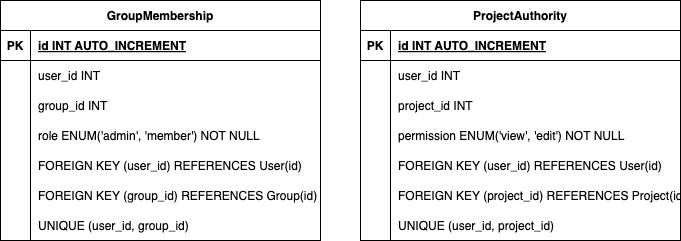

The diagram above was exported from draw.io. Its source (the exported page's mxGraphModel, read from the mxfile embedded in the PNG):
<mxGraphModel dx="1710" dy="2252" grid="1" gridSize="10" guides="1" tooltips="1" connect="1" arrows="1" fold="1" page="1" pageScale="1" pageWidth="827" pageHeight="1169" math="0" shadow="0">
  <root>
    <mxCell id="0" />
    <mxCell id="1" parent="0" />
    <mxCell id="2" value="GroupMembership" style="shape=table;startSize=30;container=1;collapsible=1;childLayout=tableLayout;fixedRows=1;rowLines=0;fontStyle=1;align=center;resizeLast=1;" vertex="1" parent="1">
      <mxGeometry x="2170" y="210" width="320" height="240" as="geometry" />
    </mxCell>
    <mxCell id="3" value="" style="shape=tableRow;horizontal=0;startSize=0;swimlaneHead=0;swimlaneBody=0;fillColor=none;collapsible=0;dropTarget=0;points=[[0,0.5],[1,0.5]];portConstraint=eastwest;strokeColor=inherit;top=0;left=0;right=0;bottom=1;" vertex="1" parent="2">
      <mxGeometry y="30" width="320" height="30" as="geometry" />
    </mxCell>
    <mxCell id="4" value="PK" style="shape=partialRectangle;overflow=hidden;connectable=0;fillColor=none;strokeColor=inherit;top=0;left=0;bottom=0;right=0;fontStyle=1;" vertex="1" parent="3">
      <mxGeometry width="30" height="30" as="geometry">
        <mxRectangle width="30" height="30" as="alternateBounds" />
      </mxGeometry>
    </mxCell>
    <mxCell id="5" value="id INT  AUTO_INCREMENT" style="shape=partialRectangle;overflow=hidden;connectable=0;fillColor=none;align=left;strokeColor=inherit;top=0;left=0;bottom=0;right=0;spacingLeft=6;fontStyle=5;" vertex="1" parent="3">
      <mxGeometry x="30" width="290" height="30" as="geometry">
        <mxRectangle width="290" height="30" as="alternateBounds" />
      </mxGeometry>
    </mxCell>
    <mxCell id="6" value="" style="shape=tableRow;horizontal=0;startSize=0;swimlaneHead=0;swimlaneBody=0;fillColor=none;collapsible=0;dropTarget=0;points=[[0,0.5],[1,0.5]];portConstraint=eastwest;strokeColor=inherit;top=0;left=0;right=0;bottom=0;" vertex="1" parent="2">
      <mxGeometry y="60" width="320" height="30" as="geometry" />
    </mxCell>
    <mxCell id="7" value="" style="shape=partialRectangle;overflow=hidden;connectable=0;fillColor=none;strokeColor=inherit;top=0;left=0;bottom=0;right=0;" vertex="1" parent="6">
      <mxGeometry width="30" height="30" as="geometry">
        <mxRectangle width="30" height="30" as="alternateBounds" />
      </mxGeometry>
    </mxCell>
    <mxCell id="8" value="user_id INT" style="shape=partialRectangle;overflow=hidden;connectable=0;fillColor=none;align=left;strokeColor=inherit;top=0;left=0;bottom=0;right=0;spacingLeft=6;" vertex="1" parent="6">
      <mxGeometry x="30" width="290" height="30" as="geometry">
        <mxRectangle width="290" height="30" as="alternateBounds" />
      </mxGeometry>
    </mxCell>
    <mxCell id="9" value="" style="shape=tableRow;horizontal=0;startSize=0;swimlaneHead=0;swimlaneBody=0;fillColor=none;collapsible=0;dropTarget=0;points=[[0,0.5],[1,0.5]];portConstraint=eastwest;strokeColor=inherit;top=0;left=0;right=0;bottom=0;" vertex="1" parent="2">
      <mxGeometry y="90" width="320" height="30" as="geometry" />
    </mxCell>
    <mxCell id="10" value="" style="shape=partialRectangle;overflow=hidden;connectable=0;fillColor=none;strokeColor=inherit;top=0;left=0;bottom=0;right=0;" vertex="1" parent="9">
      <mxGeometry width="30" height="30" as="geometry">
        <mxRectangle width="30" height="30" as="alternateBounds" />
      </mxGeometry>
    </mxCell>
    <mxCell id="11" value="group_id INT" style="shape=partialRectangle;overflow=hidden;connectable=0;fillColor=none;align=left;strokeColor=inherit;top=0;left=0;bottom=0;right=0;spacingLeft=6;" vertex="1" parent="9">
      <mxGeometry x="30" width="290" height="30" as="geometry">
        <mxRectangle width="290" height="30" as="alternateBounds" />
      </mxGeometry>
    </mxCell>
    <mxCell id="12" value="" style="shape=tableRow;horizontal=0;startSize=0;swimlaneHead=0;swimlaneBody=0;fillColor=none;collapsible=0;dropTarget=0;points=[[0,0.5],[1,0.5]];portConstraint=eastwest;strokeColor=inherit;top=0;left=0;right=0;bottom=0;" vertex="1" parent="2">
      <mxGeometry y="120" width="320" height="30" as="geometry" />
    </mxCell>
    <mxCell id="13" value="" style="shape=partialRectangle;overflow=hidden;connectable=0;fillColor=none;strokeColor=inherit;top=0;left=0;bottom=0;right=0;" vertex="1" parent="12">
      <mxGeometry width="30" height="30" as="geometry">
        <mxRectangle width="30" height="30" as="alternateBounds" />
      </mxGeometry>
    </mxCell>
    <mxCell id="14" value="role ENUM('admin', 'member') NOT NULL" style="shape=partialRectangle;overflow=hidden;connectable=0;fillColor=none;align=left;strokeColor=inherit;top=0;left=0;bottom=0;right=0;spacingLeft=6;" vertex="1" parent="12">
      <mxGeometry x="30" width="290" height="30" as="geometry">
        <mxRectangle width="290" height="30" as="alternateBounds" />
      </mxGeometry>
    </mxCell>
    <mxCell id="15" value="" style="shape=tableRow;horizontal=0;startSize=0;swimlaneHead=0;swimlaneBody=0;fillColor=none;collapsible=0;dropTarget=0;points=[[0,0.5],[1,0.5]];portConstraint=eastwest;strokeColor=inherit;top=0;left=0;right=0;bottom=0;" vertex="1" parent="2">
      <mxGeometry y="150" width="320" height="30" as="geometry" />
    </mxCell>
    <mxCell id="16" value="" style="shape=partialRectangle;overflow=hidden;connectable=0;fillColor=none;strokeColor=inherit;top=0;left=0;bottom=0;right=0;" vertex="1" parent="15">
      <mxGeometry width="30" height="30" as="geometry">
        <mxRectangle width="30" height="30" as="alternateBounds" />
      </mxGeometry>
    </mxCell>
    <mxCell id="17" value="FOREIGN KEY (user_id) REFERENCES User(id)" style="shape=partialRectangle;overflow=hidden;connectable=0;fillColor=none;align=left;strokeColor=inherit;top=0;left=0;bottom=0;right=0;spacingLeft=6;" vertex="1" parent="15">
      <mxGeometry x="30" width="290" height="30" as="geometry">
        <mxRectangle width="290" height="30" as="alternateBounds" />
      </mxGeometry>
    </mxCell>
    <mxCell id="18" value="" style="shape=tableRow;horizontal=0;startSize=0;swimlaneHead=0;swimlaneBody=0;fillColor=none;collapsible=0;dropTarget=0;points=[[0,0.5],[1,0.5]];portConstraint=eastwest;strokeColor=inherit;top=0;left=0;right=0;bottom=0;" vertex="1" parent="2">
      <mxGeometry y="180" width="320" height="30" as="geometry" />
    </mxCell>
    <mxCell id="19" value="" style="shape=partialRectangle;overflow=hidden;connectable=0;fillColor=none;strokeColor=inherit;top=0;left=0;bottom=0;right=0;" vertex="1" parent="18">
      <mxGeometry width="30" height="30" as="geometry">
        <mxRectangle width="30" height="30" as="alternateBounds" />
      </mxGeometry>
    </mxCell>
    <mxCell id="20" value="FOREIGN KEY (group_id) REFERENCES Group(id)" style="shape=partialRectangle;overflow=hidden;connectable=0;fillColor=none;align=left;strokeColor=inherit;top=0;left=0;bottom=0;right=0;spacingLeft=6;" vertex="1" parent="18">
      <mxGeometry x="30" width="290" height="30" as="geometry">
        <mxRectangle width="290" height="30" as="alternateBounds" />
      </mxGeometry>
    </mxCell>
    <mxCell id="21" value="" style="shape=tableRow;horizontal=0;startSize=0;swimlaneHead=0;swimlaneBody=0;fillColor=none;collapsible=0;dropTarget=0;points=[[0,0.5],[1,0.5]];portConstraint=eastwest;strokeColor=inherit;top=0;left=0;right=0;bottom=0;" vertex="1" parent="2">
      <mxGeometry y="210" width="320" height="30" as="geometry" />
    </mxCell>
    <mxCell id="22" value="" style="shape=partialRectangle;overflow=hidden;connectable=0;fillColor=none;strokeColor=inherit;top=0;left=0;bottom=0;right=0;" vertex="1" parent="21">
      <mxGeometry width="30" height="30" as="geometry">
        <mxRectangle width="30" height="30" as="alternateBounds" />
      </mxGeometry>
    </mxCell>
    <mxCell id="23" value="UNIQUE (user_id, group_id)" style="shape=partialRectangle;overflow=hidden;connectable=0;fillColor=none;align=left;strokeColor=inherit;top=0;left=0;bottom=0;right=0;spacingLeft=6;" vertex="1" parent="21">
      <mxGeometry x="30" width="290" height="30" as="geometry">
        <mxRectangle width="290" height="30" as="alternateBounds" />
      </mxGeometry>
    </mxCell>
    <mxCell id="24" value="ProjectAuthority" style="shape=table;startSize=30;container=1;collapsible=1;childLayout=tableLayout;fixedRows=1;rowLines=0;fontStyle=1;align=center;resizeLast=1;" vertex="1" parent="1">
      <mxGeometry x="2530" y="210" width="320" height="240" as="geometry" />
    </mxCell>
    <mxCell id="25" value="" style="shape=tableRow;horizontal=0;startSize=0;swimlaneHead=0;swimlaneBody=0;fillColor=none;collapsible=0;dropTarget=0;points=[[0,0.5],[1,0.5]];portConstraint=eastwest;strokeColor=inherit;top=0;left=0;right=0;bottom=1;" vertex="1" parent="24">
      <mxGeometry y="30" width="320" height="30" as="geometry" />
    </mxCell>
    <mxCell id="26" value="PK" style="shape=partialRectangle;overflow=hidden;connectable=0;fillColor=none;strokeColor=inherit;top=0;left=0;bottom=0;right=0;fontStyle=1;" vertex="1" parent="25">
      <mxGeometry width="30" height="30" as="geometry">
        <mxRectangle width="30" height="30" as="alternateBounds" />
      </mxGeometry>
    </mxCell>
    <mxCell id="27" value="id INT  AUTO_INCREMENT" style="shape=partialRectangle;overflow=hidden;connectable=0;fillColor=none;align=left;strokeColor=inherit;top=0;left=0;bottom=0;right=0;spacingLeft=6;fontStyle=5;" vertex="1" parent="25">
      <mxGeometry x="30" width="290" height="30" as="geometry">
        <mxRectangle width="290" height="30" as="alternateBounds" />
      </mxGeometry>
    </mxCell>
    <mxCell id="28" value="" style="shape=tableRow;horizontal=0;startSize=0;swimlaneHead=0;swimlaneBody=0;fillColor=none;collapsible=0;dropTarget=0;points=[[0,0.5],[1,0.5]];portConstraint=eastwest;strokeColor=inherit;top=0;left=0;right=0;bottom=0;" vertex="1" parent="24">
      <mxGeometry y="60" width="320" height="30" as="geometry" />
    </mxCell>
    <mxCell id="29" value="" style="shape=partialRectangle;overflow=hidden;connectable=0;fillColor=none;strokeColor=inherit;top=0;left=0;bottom=0;right=0;" vertex="1" parent="28">
      <mxGeometry width="30" height="30" as="geometry">
        <mxRectangle width="30" height="30" as="alternateBounds" />
      </mxGeometry>
    </mxCell>
    <mxCell id="30" value="user_id INT" style="shape=partialRectangle;overflow=hidden;connectable=0;fillColor=none;align=left;strokeColor=inherit;top=0;left=0;bottom=0;right=0;spacingLeft=6;" vertex="1" parent="28">
      <mxGeometry x="30" width="290" height="30" as="geometry">
        <mxRectangle width="290" height="30" as="alternateBounds" />
      </mxGeometry>
    </mxCell>
    <mxCell id="31" value="" style="shape=tableRow;horizontal=0;startSize=0;swimlaneHead=0;swimlaneBody=0;fillColor=none;collapsible=0;dropTarget=0;points=[[0,0.5],[1,0.5]];portConstraint=eastwest;strokeColor=inherit;top=0;left=0;right=0;bottom=0;" vertex="1" parent="24">
      <mxGeometry y="90" width="320" height="30" as="geometry" />
    </mxCell>
    <mxCell id="32" value="" style="shape=partialRectangle;overflow=hidden;connectable=0;fillColor=none;strokeColor=inherit;top=0;left=0;bottom=0;right=0;" vertex="1" parent="31">
      <mxGeometry width="30" height="30" as="geometry">
        <mxRectangle width="30" height="30" as="alternateBounds" />
      </mxGeometry>
    </mxCell>
    <mxCell id="33" value="project_id INT" style="shape=partialRectangle;overflow=hidden;connectable=0;fillColor=none;align=left;strokeColor=inherit;top=0;left=0;bottom=0;right=0;spacingLeft=6;" vertex="1" parent="31">
      <mxGeometry x="30" width="290" height="30" as="geometry">
        <mxRectangle width="290" height="30" as="alternateBounds" />
      </mxGeometry>
    </mxCell>
    <mxCell id="34" value="" style="shape=tableRow;horizontal=0;startSize=0;swimlaneHead=0;swimlaneBody=0;fillColor=none;collapsible=0;dropTarget=0;points=[[0,0.5],[1,0.5]];portConstraint=eastwest;strokeColor=inherit;top=0;left=0;right=0;bottom=0;" vertex="1" parent="24">
      <mxGeometry y="120" width="320" height="30" as="geometry" />
    </mxCell>
    <mxCell id="35" value="" style="shape=partialRectangle;overflow=hidden;connectable=0;fillColor=none;strokeColor=inherit;top=0;left=0;bottom=0;right=0;" vertex="1" parent="34">
      <mxGeometry width="30" height="30" as="geometry">
        <mxRectangle width="30" height="30" as="alternateBounds" />
      </mxGeometry>
    </mxCell>
    <mxCell id="36" value="permission ENUM('view', 'edit') NOT NULL" style="shape=partialRectangle;overflow=hidden;connectable=0;fillColor=none;align=left;strokeColor=inherit;top=0;left=0;bottom=0;right=0;spacingLeft=6;" vertex="1" parent="34">
      <mxGeometry x="30" width="290" height="30" as="geometry">
        <mxRectangle width="290" height="30" as="alternateBounds" />
      </mxGeometry>
    </mxCell>
    <mxCell id="37" value="" style="shape=tableRow;horizontal=0;startSize=0;swimlaneHead=0;swimlaneBody=0;fillColor=none;collapsible=0;dropTarget=0;points=[[0,0.5],[1,0.5]];portConstraint=eastwest;strokeColor=inherit;top=0;left=0;right=0;bottom=0;" vertex="1" parent="24">
      <mxGeometry y="150" width="320" height="30" as="geometry" />
    </mxCell>
    <mxCell id="38" value="" style="shape=partialRectangle;overflow=hidden;connectable=0;fillColor=none;strokeColor=inherit;top=0;left=0;bottom=0;right=0;" vertex="1" parent="37">
      <mxGeometry width="30" height="30" as="geometry">
        <mxRectangle width="30" height="30" as="alternateBounds" />
      </mxGeometry>
    </mxCell>
    <mxCell id="39" value="FOREIGN KEY (user_id) REFERENCES User(id)" style="shape=partialRectangle;overflow=hidden;connectable=0;fillColor=none;align=left;strokeColor=inherit;top=0;left=0;bottom=0;right=0;spacingLeft=6;" vertex="1" parent="37">
      <mxGeometry x="30" width="290" height="30" as="geometry">
        <mxRectangle width="290" height="30" as="alternateBounds" />
      </mxGeometry>
    </mxCell>
    <mxCell id="40" value="" style="shape=tableRow;horizontal=0;startSize=0;swimlaneHead=0;swimlaneBody=0;fillColor=none;collapsible=0;dropTarget=0;points=[[0,0.5],[1,0.5]];portConstraint=eastwest;strokeColor=inherit;top=0;left=0;right=0;bottom=0;" vertex="1" parent="24">
      <mxGeometry y="180" width="320" height="30" as="geometry" />
    </mxCell>
    <mxCell id="41" value="" style="shape=partialRectangle;overflow=hidden;connectable=0;fillColor=none;strokeColor=inherit;top=0;left=0;bottom=0;right=0;" vertex="1" parent="40">
      <mxGeometry width="30" height="30" as="geometry">
        <mxRectangle width="30" height="30" as="alternateBounds" />
      </mxGeometry>
    </mxCell>
    <mxCell id="42" value="FOREIGN KEY (project_id) REFERENCES Project(id)" style="shape=partialRectangle;overflow=hidden;connectable=0;fillColor=none;align=left;strokeColor=inherit;top=0;left=0;bottom=0;right=0;spacingLeft=6;" vertex="1" parent="40">
      <mxGeometry x="30" width="290" height="30" as="geometry">
        <mxRectangle width="290" height="30" as="alternateBounds" />
      </mxGeometry>
    </mxCell>
    <mxCell id="43" value="" style="shape=tableRow;horizontal=0;startSize=0;swimlaneHead=0;swimlaneBody=0;fillColor=none;collapsible=0;dropTarget=0;points=[[0,0.5],[1,0.5]];portConstraint=eastwest;strokeColor=inherit;top=0;left=0;right=0;bottom=0;" vertex="1" parent="24">
      <mxGeometry y="210" width="320" height="30" as="geometry" />
    </mxCell>
    <mxCell id="44" value="" style="shape=partialRectangle;overflow=hidden;connectable=0;fillColor=none;strokeColor=inherit;top=0;left=0;bottom=0;right=0;" vertex="1" parent="43">
      <mxGeometry width="30" height="30" as="geometry">
        <mxRectangle width="30" height="30" as="alternateBounds" />
      </mxGeometry>
    </mxCell>
    <mxCell id="45" value="UNIQUE (user_id, project_id)" style="shape=partialRectangle;overflow=hidden;connectable=0;fillColor=none;align=left;strokeColor=inherit;top=0;left=0;bottom=0;right=0;spacingLeft=6;" vertex="1" parent="43">
      <mxGeometry x="30" width="290" height="30" as="geometry">
        <mxRectangle width="290" height="30" as="alternateBounds" />
      </mxGeometry>
    </mxCell>
  </root>
</mxGraphModel>